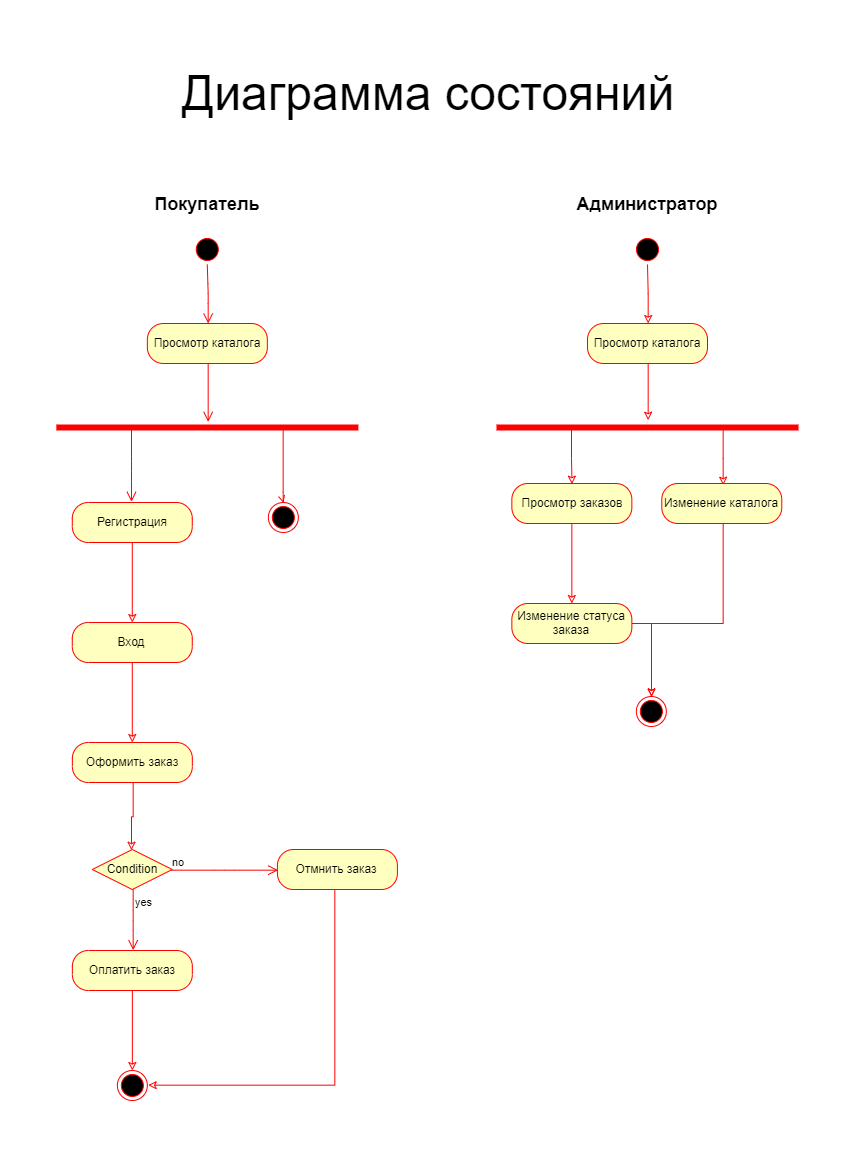

The diagram above was exported from draw.io. Its source (the exported page's mxGraphModel, read from the mxfile embedded in the PNG):
<mxGraphModel dx="3101" dy="2036" grid="0" gridSize="7" guides="1" tooltips="1" connect="1" arrows="1" fold="1" page="1" pageScale="1" pageWidth="1654" pageHeight="1169" background="none" math="0" shadow="0">
  <root>
    <mxCell id="0" />
    <mxCell id="1" parent="0" />
    <mxCell id="2" value="" style="ellipse;html=1;shape=startState;fillColor=#000000;strokeColor=#ff0000;" vertex="1" parent="1">
      <mxGeometry x="-1050.22" y="3720" width="30" height="30" as="geometry" />
    </mxCell>
    <mxCell id="3" value="" style="edgeStyle=orthogonalEdgeStyle;html=1;verticalAlign=bottom;endArrow=open;endSize=8;strokeColor=#ff0000;entryX=0.5;entryY=0;entryDx=0;entryDy=0;" edge="1" source="2" target="4" parent="1">
      <mxGeometry relative="1" as="geometry">
        <mxPoint x="-1035.1499999999999" y="3810" as="targetPoint" />
      </mxGeometry>
    </mxCell>
    <mxCell id="4" value="Просмотр каталога" style="rounded=1;whiteSpace=wrap;html=1;arcSize=40;fontColor=#000000;fillColor=#ffffc0;strokeColor=#ff0000;" vertex="1" parent="1">
      <mxGeometry x="-1095.1499999999999" y="3809" width="120" height="40" as="geometry" />
    </mxCell>
    <mxCell id="5" value="" style="edgeStyle=orthogonalEdgeStyle;html=1;verticalAlign=bottom;endArrow=open;endSize=8;strokeColor=#ff0000;" edge="1" source="4" parent="1">
      <mxGeometry relative="1" as="geometry">
        <mxPoint x="-1034.333333333333" y="3907.333333333334" as="targetPoint" />
        <Array as="points">
          <mxPoint x="-1035.1499999999999" y="3908" />
        </Array>
      </mxGeometry>
    </mxCell>
    <mxCell id="6" value="" style="shape=line;html=1;strokeWidth=6;strokeColor=#FF0000;" vertex="1" parent="1">
      <mxGeometry x="-1186.1499999999999" y="3908" width="302" height="10" as="geometry" />
    </mxCell>
    <mxCell id="7" value="" style="edgeStyle=orthogonalEdgeStyle;html=1;verticalAlign=bottom;endArrow=open;endSize=8;strokeColor=#ff0000;exitX=0.75;exitY=0.5;exitDx=0;exitDy=0;exitPerimeter=0;" edge="1" source="6" target="11" parent="1">
      <mxGeometry relative="1" as="geometry">
        <mxPoint x="-960.15" y="3988" as="targetPoint" />
        <Array as="points">
          <mxPoint x="-959.15" y="3988" />
        </Array>
      </mxGeometry>
    </mxCell>
    <mxCell id="8" value="" style="edgeStyle=orthogonalEdgeStyle;html=1;verticalAlign=bottom;endArrow=open;endSize=8;strokeColor=#ff0000;exitX=0.25;exitY=0.5;exitDx=0;exitDy=0;exitPerimeter=0;entryX=0.5;entryY=0;entryDx=0;entryDy=0;" edge="1" source="6" target="10" parent="1">
      <mxGeometry relative="1" as="geometry">
        <mxPoint x="-1074.1499999999999" y="3988" as="targetPoint" />
        <mxPoint x="-1074.1499999999999" y="3918" as="sourcePoint" />
        <Array as="points">
          <mxPoint x="-1111.1499999999999" y="3957" />
          <mxPoint x="-1111.1499999999999" y="3995" />
        </Array>
      </mxGeometry>
    </mxCell>
    <mxCell id="9" value="" style="edgeStyle=orthogonalEdgeStyle;rounded=0;orthogonalLoop=1;jettySize=auto;html=1;endArrow=classic;endFill=0;strokeColor=#FF0000;strokeWidth=1;" edge="1" source="10" parent="1">
      <mxGeometry relative="1" as="geometry">
        <mxPoint x="-1110.2200000000003" y="4108" as="targetPoint" />
      </mxGeometry>
    </mxCell>
    <mxCell id="10" value="Регистрация" style="rounded=1;whiteSpace=wrap;html=1;arcSize=40;fontColor=#000000;fillColor=#ffffc0;strokeColor=#ff0000;" vertex="1" parent="1">
      <mxGeometry x="-1170.22" y="3988" width="120" height="40" as="geometry" />
    </mxCell>
    <mxCell id="11" value="" style="ellipse;html=1;shape=endState;fillColor=#000000;strokeColor=#ff0000;" vertex="1" parent="1">
      <mxGeometry x="-974.15" y="3988" width="30" height="30" as="geometry" />
    </mxCell>
    <mxCell id="12" value="" style="edgeStyle=orthogonalEdgeStyle;rounded=0;orthogonalLoop=1;jettySize=auto;html=1;endArrow=classic;endFill=0;strokeColor=#FF0000;strokeWidth=1;" edge="1" source="13" parent="1">
      <mxGeometry relative="1" as="geometry">
        <mxPoint x="-1110.2200000000003" y="4228" as="targetPoint" />
      </mxGeometry>
    </mxCell>
    <mxCell id="13" value="Вход" style="rounded=1;whiteSpace=wrap;html=1;arcSize=40;fontColor=#000000;fillColor=#ffffc0;strokeColor=#ff0000;" vertex="1" parent="1">
      <mxGeometry x="-1170.22" y="4108" width="120" height="40" as="geometry" />
    </mxCell>
    <mxCell id="14" style="edgeStyle=orthogonalEdgeStyle;rounded=0;orthogonalLoop=1;jettySize=auto;html=1;entryX=0.5;entryY=0;entryDx=0;entryDy=0;endArrow=classic;endFill=0;strokeColor=#FF0000;strokeWidth=1;" edge="1" source="15" target="19" parent="1">
      <mxGeometry relative="1" as="geometry" />
    </mxCell>
    <mxCell id="15" value="Оформить заказ" style="rounded=1;whiteSpace=wrap;html=1;arcSize=40;fontColor=#000000;fillColor=#ffffc0;strokeColor=#ff0000;" vertex="1" parent="1">
      <mxGeometry x="-1170.1499999999999" y="4228" width="120" height="40" as="geometry" />
    </mxCell>
    <mxCell id="16" value="" style="edgeStyle=orthogonalEdgeStyle;rounded=0;orthogonalLoop=1;jettySize=auto;html=1;endArrow=classic;endFill=0;strokeColor=#FF0000;strokeWidth=1;" edge="1" source="17" parent="1">
      <mxGeometry relative="1" as="geometry">
        <mxPoint x="-1110.1499999999999" y="4556" as="targetPoint" />
      </mxGeometry>
    </mxCell>
    <mxCell id="17" value="Оплатить заказ" style="rounded=1;whiteSpace=wrap;html=1;arcSize=40;fontColor=#000000;fillColor=#ffffc0;strokeColor=#ff0000;" vertex="1" parent="1">
      <mxGeometry x="-1170.1499999999999" y="4436" width="120" height="40" as="geometry" />
    </mxCell>
    <mxCell id="18" value="" style="ellipse;html=1;shape=endState;fillColor=#000000;strokeColor=#ff0000;" vertex="1" parent="1">
      <mxGeometry x="-1125.1499999999999" y="4556" width="30" height="30" as="geometry" />
    </mxCell>
    <mxCell id="19" value="Condition" style="rhombus;whiteSpace=wrap;html=1;fillColor=#ffffc0;strokeColor=#ff0000;" vertex="1" parent="1">
      <mxGeometry x="-1150.22" y="4335" width="80" height="40" as="geometry" />
    </mxCell>
    <mxCell id="20" value="no" style="edgeStyle=orthogonalEdgeStyle;html=1;align=left;verticalAlign=bottom;endArrow=open;endSize=8;strokeColor=#ff0000;entryX=0;entryY=0.5;entryDx=0;entryDy=0;" edge="1" source="19" target="23" parent="1">
      <mxGeometry x="-1" relative="1" as="geometry">
        <mxPoint x="-969.08" y="4354" as="targetPoint" />
      </mxGeometry>
    </mxCell>
    <mxCell id="21" value="yes" style="edgeStyle=orthogonalEdgeStyle;html=1;align=left;verticalAlign=top;endArrow=open;endSize=8;strokeColor=#ff0000;entryX=0.5;entryY=0;entryDx=0;entryDy=0;" edge="1" source="19" target="17" parent="1">
      <mxGeometry x="-1" relative="1" as="geometry">
        <mxPoint x="-1109.0800000000002" y="4434" as="targetPoint" />
      </mxGeometry>
    </mxCell>
    <mxCell id="22" style="edgeStyle=orthogonalEdgeStyle;rounded=0;orthogonalLoop=1;jettySize=auto;html=1;endArrow=classic;endFill=0;strokeColor=#FF0000;strokeWidth=1;entryX=1;entryY=0.5;entryDx=0;entryDy=0;" edge="1" source="23" target="18" parent="1">
      <mxGeometry relative="1" as="geometry">
        <mxPoint x="-937.08" y="4581" as="targetPoint" />
        <Array as="points">
          <mxPoint x="-908.08" y="4571" />
        </Array>
      </mxGeometry>
    </mxCell>
    <mxCell id="23" value="Отмнить заказ" style="rounded=1;whiteSpace=wrap;html=1;arcSize=40;fontColor=#000000;fillColor=#ffffc0;strokeColor=#ff0000;" vertex="1" parent="1">
      <mxGeometry x="-965.08" y="4335" width="120" height="40" as="geometry" />
    </mxCell>
    <mxCell id="24" value="&lt;font style=&quot;font-size: 48px&quot;&gt;Диаграмма состояний&lt;/font&gt;" style="text;html=1;strokeColor=none;fillColor=none;align=center;verticalAlign=middle;whiteSpace=wrap;rounded=0;" vertex="1" parent="1">
      <mxGeometry x="-1192.07" y="3536" width="754" height="84" as="geometry" />
    </mxCell>
    <mxCell id="25" value="Покупатель" style="text;html=1;strokeColor=none;fillColor=none;align=center;verticalAlign=middle;whiteSpace=wrap;rounded=0;fontSize=18;fontStyle=1" vertex="1" parent="1">
      <mxGeometry x="-1089.22" y="3679" width="108.14" height="20" as="geometry" />
    </mxCell>
    <mxCell id="26" value="Администратор" style="text;html=1;strokeColor=none;fillColor=none;align=center;verticalAlign=middle;whiteSpace=wrap;rounded=0;fontSize=18;fontStyle=1" vertex="1" parent="1">
      <mxGeometry x="-688.86" y="3679" width="187.71" height="20" as="geometry" />
    </mxCell>
    <mxCell id="27" value="" style="edgeStyle=orthogonalEdgeStyle;rounded=0;orthogonalLoop=1;jettySize=auto;html=1;endArrow=classic;endFill=0;strokeColor=#FF0000;strokeWidth=1;fontSize=18;entryX=0.5;entryY=0;entryDx=0;entryDy=0;" edge="1" source="28" target="30" parent="1">
      <mxGeometry relative="1" as="geometry">
        <mxPoint x="-594.9999999999999" y="3829.999999999999" as="targetPoint" />
      </mxGeometry>
    </mxCell>
    <mxCell id="28" value="" style="ellipse;html=1;shape=startState;fillColor=#000000;strokeColor=#ff0000;" vertex="1" parent="1">
      <mxGeometry x="-609.9999999999999" y="3720" width="30" height="30" as="geometry" />
    </mxCell>
    <mxCell id="29" value="" style="edgeStyle=orthogonalEdgeStyle;rounded=0;orthogonalLoop=1;jettySize=auto;html=1;endArrow=classic;endFill=0;strokeColor=#FF0000;strokeWidth=1;fontSize=18;exitX=0.5;exitY=1;exitDx=0;exitDy=0;" edge="1" source="30" parent="1">
      <mxGeometry relative="1" as="geometry">
        <mxPoint x="-594.333333333333" y="3905.666666666667" as="targetPoint" />
        <Array as="points">
          <mxPoint x="-595.15" y="3905" />
        </Array>
      </mxGeometry>
    </mxCell>
    <mxCell id="30" value="Просмотр каталога" style="rounded=1;whiteSpace=wrap;html=1;arcSize=40;fontColor=#000000;fillColor=#ffffc0;strokeColor=#ff0000;" vertex="1" parent="1">
      <mxGeometry x="-655" y="3809" width="120" height="40" as="geometry" />
    </mxCell>
    <mxCell id="31" style="edgeStyle=orthogonalEdgeStyle;rounded=0;orthogonalLoop=1;jettySize=auto;html=1;exitX=0.25;exitY=0.5;exitDx=0;exitDy=0;exitPerimeter=0;endArrow=classic;endFill=0;strokeColor=#FF0000;strokeWidth=1;fontSize=18;" edge="1" source="32" parent="1">
      <mxGeometry relative="1" as="geometry">
        <mxPoint x="-670.4833333333331" y="3969.666666666667" as="targetPoint" />
      </mxGeometry>
    </mxCell>
    <mxCell id="32" value="" style="shape=line;html=1;strokeWidth=6;strokeColor=#FF0000;" vertex="1" parent="1">
      <mxGeometry x="-745.9999999999999" y="3908" width="302" height="10" as="geometry" />
    </mxCell>
    <mxCell id="33" style="edgeStyle=orthogonalEdgeStyle;rounded=0;orthogonalLoop=1;jettySize=auto;html=1;exitX=0.75;exitY=0.5;exitDx=0;exitDy=0;exitPerimeter=0;endArrow=classic;endFill=0;strokeColor=#FF0000;strokeWidth=1;fontSize=18;" edge="1" source="32" parent="1">
      <mxGeometry relative="1" as="geometry">
        <mxPoint x="-519.333333333333" y="3970.666666666667" as="targetPoint" />
        <mxPoint x="-501.22333333333324" y="3913" as="sourcePoint" />
        <Array as="points">
          <mxPoint x="-519.15" y="3944" />
          <mxPoint x="-519.15" y="3970" />
        </Array>
      </mxGeometry>
    </mxCell>
    <mxCell id="34" style="edgeStyle=orthogonalEdgeStyle;rounded=0;orthogonalLoop=1;jettySize=auto;html=1;entryX=0.5;entryY=0;entryDx=0;entryDy=0;endArrow=classic;endFill=0;strokeColor=#FF0000;strokeWidth=1;fontSize=18;" edge="1" source="35" target="40" parent="1">
      <mxGeometry relative="1" as="geometry">
        <Array as="points">
          <mxPoint x="-520.15" y="4109" />
          <mxPoint x="-591.15" y="4109" />
        </Array>
      </mxGeometry>
    </mxCell>
    <mxCell id="35" value="Изменение каталога" style="rounded=1;whiteSpace=wrap;html=1;arcSize=40;fontColor=#000000;fillColor=#ffffc0;strokeColor=#ff0000;" vertex="1" parent="1">
      <mxGeometry x="-580.72" y="3969" width="120" height="40" as="geometry" />
    </mxCell>
    <mxCell id="36" value="" style="edgeStyle=orthogonalEdgeStyle;rounded=0;orthogonalLoop=1;jettySize=auto;html=1;endArrow=classic;endFill=0;strokeColor=#FF0000;strokeWidth=1;fontSize=18;" edge="1" source="37" target="39" parent="1">
      <mxGeometry relative="1" as="geometry" />
    </mxCell>
    <mxCell id="37" value="Просмотр заказов" style="rounded=1;whiteSpace=wrap;html=1;arcSize=40;fontColor=#000000;fillColor=#ffffc0;strokeColor=#ff0000;" vertex="1" parent="1">
      <mxGeometry x="-730.65" y="3969" width="120" height="40" as="geometry" />
    </mxCell>
    <mxCell id="38" style="edgeStyle=orthogonalEdgeStyle;rounded=0;orthogonalLoop=1;jettySize=auto;html=1;entryX=0.5;entryY=0;entryDx=0;entryDy=0;endArrow=classic;endFill=0;strokeColor=#FF0000;strokeWidth=1;fontSize=18;" edge="1" source="39" target="40" parent="1">
      <mxGeometry relative="1" as="geometry">
        <Array as="points">
          <mxPoint x="-591.15" y="4109" />
        </Array>
      </mxGeometry>
    </mxCell>
    <mxCell id="39" value="Изменение статуса заказа" style="rounded=1;whiteSpace=wrap;html=1;arcSize=40;fontColor=#000000;fillColor=#ffffc0;strokeColor=#ff0000;" vertex="1" parent="1">
      <mxGeometry x="-730.65" y="4089" width="120" height="40" as="geometry" />
    </mxCell>
    <mxCell id="40" value="" style="ellipse;html=1;shape=endState;fillColor=#000000;strokeColor=#ff0000;fontSize=18;" vertex="1" parent="1">
      <mxGeometry x="-606.15" y="4182" width="30" height="30" as="geometry" />
    </mxCell>
  </root>
</mxGraphModel>